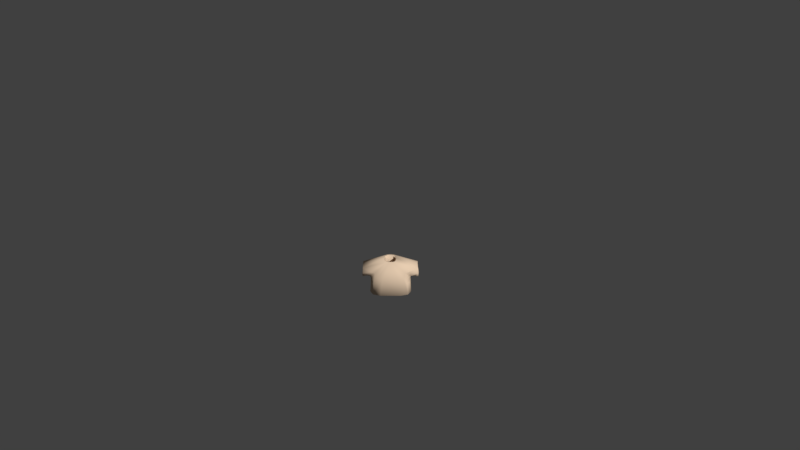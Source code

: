 # Source: Shirt0green.blend  (saved by Blender 2.77.0; exported with 4.5.12 LTS)
import bpy
from mathutils import Matrix  # noqa: F401  (used for matrix-valued properties, if any)

bpy.ops.wm.read_factory_settings(use_empty=True)
scene = bpy.context.scene
scene.name = 'Scene'

# ---- collections
col_collection_1 = bpy.data.collections.new('Collection 1'); scene.collection.children.link(col_collection_1)

# ---- materials (node trees are filled in below, after node groups)
mat_characters = bpy.data.materials.new('Characters')
mat_characters.alpha_threshold = 0.0
mat_characters.use_transparent_shadow = False
mat_characters.diffuse_color = (0.8, 0.6107, 0.4408, 1.0)
mat_characters.roughness = 0.5
mat_characters.specular_intensity = 0.0

# ---- material node trees

# ---- world
world_world = bpy.data.worlds.new('World'); scene.world = world_world
world_world.color = (0.05088, 0.05088, 0.05088)
world_world.use_sun_shadow = False
world_world.sun_shadow_jitter_overblur = 0.0
world_world.cycles.sampling_method = 'MANUAL'
world_world.light_settings.ao_factor = 0.1

# ---- cameras
cam_camera = bpy.data.cameras.new('Camera')
cam_camera.clip_end = 100.0
cam_camera.lens = 35.0
cam_camera.sensor_width = 32.0
cam_camera.sensor_height = 18.0
cam_camera.ortho_scale = 7.314
cam_camera.dof.focus_distance = 0.0
cam_camera.dof.aperture_fstop = 128.0

# ---- meshes
me_sphere_002 = bpy.data.meshes.new('Sphere.002')
me_sphere_002.from_pydata([(-0.9068, -0.3842, -0.2331), (-0.9068, 0.5064, -0.2331), (0.9068, 0.5064, -0.2331), (0.9068, -0.3842, -0.2331), (0.7739, 0.3437, 0.5754), (0.7739, -0.3842, 0.5754), (-0.7739, 0.3437, 0.5754), (-0.7739, -0.3842, 0.5754), (-0.8798, 0.623, -0.4971), (-0.8798, -0.5773, -0.4971), (0.8798, -0.5773, -0.4971), (0.8798, 0.623, -0.4971), (0.2837, 0.2761, 0.6431), (0.2837, -0.3166, 0.6431), (-0.2837, -0.3166, 0.6431), (-0.2837, 0.2761, 0.6431), (1.242, -0.3704, -0.2947), (1.242, 0.3704, -0.2947), (1.203, 0.3704, 0.3997), (1.203, -0.3704, 0.3997), (-1.242, 0.3704, -0.2947), (-1.242, -0.3704, -0.2947), (-1.203, -0.3704, 0.3997), (-1.203, 0.3704, 0.3997), (-0.9351, 0.651, -0.9967), (-0.9351, -0.6396, -0.9967), (0.9351, -0.6396, -0.9967), (0.9351, 0.651, -0.9967), (0.8798, 0.01711, -0.4971), (0.9351, 0.0001969, -0.9967), (-0.8798, 0.01711, -0.4971), (-0.9351, 0.0001969, -0.9967), (-0.5817, -0.4802, 0.07301), (0.5817, -0.4802, 0.07301), (3.576e-07, -0.3166, 0.6431), (3.576e-07, -0.5773, -0.4971), (2.98e-07, -0.6396, -0.9967), (3.576e-07, -0.4802, 0.07301), (0.5817, 0.4496, 0.07301), (-0.5817, 0.4496, 0.07301), (3.576e-07, 0.2761, 0.6431), (2.98e-07, 0.651, -0.9967), (3.576e-07, 0.623, -0.4971), (3.576e-07, 0.4496, 0.07301)], [], [(37, 33, 13, 34), (7, 6, 23, 22), (28, 10, 26, 29), (30, 8, 24, 31), (5, 3, 16, 19), (0, 1, 8, 30, 9), (2, 3, 10, 28, 11), (4, 2, 11, 38, 12), (5, 4, 12, 13), (6, 7, 14, 15), (7, 0, 9, 32, 14), (1, 6, 15, 39, 8), (3, 5, 13, 33, 10), (4, 5, 19, 18), (3, 2, 17, 16), (2, 4, 18, 17), (1, 0, 21, 20), (0, 7, 22, 21), (6, 1, 20, 23), (43, 39, 15, 40), (11, 28, 29, 27), (9, 30, 31, 25), (36, 26, 10, 35), (42, 11, 27, 41), (35, 10, 33, 37), (9, 35, 37, 32), (25, 36, 35, 9), (32, 37, 34, 14), (42, 8, 39, 43), (11, 42, 43, 38), (8, 42, 41, 24), (38, 43, 40, 12)])
me_sphere_002.polygons.foreach_set('use_smooth', [True] * 32)
_uv = me_sphere_002.uv_layers.new(name='UVMap')
_uv.uv.foreach_set('vector', [0.9009, 0.2719, 0.9009, 0.2997, 0.872, 0.2855, 0.872, 0.2719, 0.8645, 0.3547, 0.9001, 0.3547, 0.9015, 0.3753, 0.8652, 0.3753, 0.84, 0.3627, 0.84, 0.3343, 0.8645, 0.3313, 0.8645, 0.3619, 0.8026, 0.3616, 0.8026, 0.3326, 0.8271, 0.3313, 0.8271, 0.3624, 0.8758, 0.3089, 0.9149, 0.3153, 0.9178, 0.3313, 0.8842, 0.3294, 0.7897, 0.3808, 0.7897, 0.3382, 0.8026, 0.3326, 0.8026, 0.3616, 0.8026, 0.39, 0.8271, 0.3861, 0.8271, 0.3435, 0.84, 0.3343, 0.84, 0.3627, 0.84, 0.3917, 0.7936, 0.2349, 0.834, 0.2286, 0.8478, 0.2299, 0.8188, 0.2441, 0.7897, 0.2584, 0.9384, 0.3547, 0.9028, 0.3547, 0.9061, 0.3313, 0.9351, 0.3313, 0.9001, 0.3547, 0.8645, 0.3547, 0.8678, 0.3313, 0.8968, 0.3313, 0.8758, 0.2349, 0.9149, 0.2286, 0.9292, 0.2299, 0.9009, 0.2441, 0.872, 0.2584, 0.834, 0.3153, 0.7936, 0.3089, 0.7897, 0.2855, 0.8188, 0.2997, 0.8478, 0.314, 0.9149, 0.3153, 0.8758, 0.3089, 0.872, 0.2855, 0.9009, 0.2997, 0.9292, 0.314, 0.9028, 0.3547, 0.9384, 0.3547, 0.9377, 0.3753, 0.9015, 0.3753, 0.9538, 0.2551, 0.9538, 0.2125, 0.9702, 0.219, 0.9702, 0.2544, 0.834, 0.2286, 0.7936, 0.2349, 0.8023, 0.2144, 0.8356, 0.2125, 0.9548, 0.3313, 0.9548, 0.3739, 0.9384, 0.3732, 0.9384, 0.3378, 0.9149, 0.2286, 0.8758, 0.2349, 0.8842, 0.2144, 0.9178, 0.2125, 0.7936, 0.3089, 0.834, 0.3153, 0.8356, 0.3313, 0.8023, 0.3294, 0.8188, 0.2719, 0.8188, 0.2997, 0.7897, 0.2855, 0.7897, 0.2719, 0.84, 0.3917, 0.84, 0.3627, 0.8645, 0.3619, 0.8645, 0.393, 0.8026, 0.39, 0.8026, 0.3616, 0.8271, 0.3624, 0.8271, 0.393, 0.9538, 0.2719, 0.9538, 0.3166, 0.9292, 0.314, 0.9292, 0.2719, 0.8478, 0.2719, 0.8478, 0.2299, 0.872, 0.2272, 0.872, 0.2719, 0.9292, 0.2719, 0.9292, 0.314, 0.9009, 0.2997, 0.9009, 0.2719, 0.9292, 0.2299, 0.9292, 0.2719, 0.9009, 0.2719, 0.9009, 0.2441, 0.9538, 0.2272, 0.9538, 0.2719, 0.9292, 0.2719, 0.9292, 0.2299, 0.9009, 0.2441, 0.9009, 0.2719, 0.872, 0.2719, 0.872, 0.2584, 0.8478, 0.2719, 0.8478, 0.314, 0.8188, 0.2997, 0.8188, 0.2719, 0.8478, 0.2299, 0.8478, 0.2719, 0.8188, 0.2719, 0.8188, 0.2441, 0.8478, 0.314, 0.8478, 0.2719, 0.872, 0.2719, 0.872, 0.3166, 0.8188, 0.2441, 0.8188, 0.2719, 0.7897, 0.2719, 0.7897, 0.2584])
me_sphere_002.materials.append(mat_characters)
me_sphere_002.use_remesh_preserve_volume = False
me_sphere_002.use_remesh_preserve_attributes = False
me_sphere_002.use_mirror_vertex_groups = False
me_sphere_002.update()
arm_armature = bpy.data.armatures.new('Armature')  # bones are not reproduced

# ---- objects
ob_armature = bpy.data.objects.new('Armature', arm_armature)
ob_shirt0green = bpy.data.objects.new('Shirt0green', me_sphere_002)
ob_camera = bpy.data.objects.new('Camera', cam_camera)

# ---- transforms, parenting, visibility, modifiers, constraints
ob_armature.location = (0.0, 0.0, 0.0)
ob_armature.scale = (0.4333, 0.4333, 0.4333)
ob_armature.lineart.crease_threshold = 0.0
ob_shirt0green.parent = ob_armature
ob_shirt0green.matrix_parent_inverse = Matrix(((2.308, 1.192e-07, 0.0, 3.962), (0.0, 2.308, 0.0, -5.589), (0.0, -5.96e-08, 2.308, -2.178), (0.0, 0.0, 0.0, 1.0)))
ob_shirt0green.location = (-1.718, 2.424, 1.479)
ob_shirt0green.scale = (0.3811, 0.3811, 0.3811)
ob_shirt0green.lineart.crease_threshold = 0.0
_vg = ob_shirt0green.vertex_groups.new(name='Bone')
_vg = ob_shirt0green.vertex_groups.new(name='Bone.001')
for _i, _w in zip([0, 1, 6, 7, 8, 9, 10, 12, 13, 14, 15, 24, 28, 30, 31, 32, 33, 34, 35, 37, 38, 39, 40, 41, 42, 43], [0.06764, 0.06739, 0.03819, 0.03188, 0.6842, 0.5585, 0.009477, 0.07206, 0.1072, 0.8693, 0.7915, 0.01259, 0.004739, 0.6213, 0.006295, 0.7139, 0.05833, 0.4882, 0.284, 0.3861, 0.03603, 0.7378, 0.4318, 0.006295, 0.3421, 0.3869]): _vg.add([_i], _w, 'REPLACE')
_vg = ob_shirt0green.vertex_groups.new(name='Bone.002')
for _i, _w in zip([0, 1, 6, 7, 8, 9, 14, 15, 22, 23, 30, 32, 34, 35, 37, 39, 40, 42, 43], [0.8425, 0.8629, 0.9397, 0.9453, 0.1297, 0.1455, 0.06248, 0.08766, 0.01601, 0.03525, 0.1376, 0.104, 0.03124, 0.07277, 0.05201, 0.1087, 0.04383, 0.06484, 0.05433]): _vg.add([_i], _w, 'REPLACE')
_vg = ob_shirt0green.vertex_groups.new(name='Bone.003')
for _i, _w in zip([0, 1, 20, 21, 22, 23], [0.05898, 0.05213, 0.9751, 0.9808, 0.9636, 0.9545]): _vg.add([_i], _w, 'REPLACE')
_vg = ob_shirt0green.vertex_groups.new(name='Bone.004')
for _i, _w in zip([2, 3, 4, 5, 8, 10, 11, 12, 13, 14, 15, 26, 28, 29, 30, 32, 33, 34, 35, 36, 37, 38, 39, 40, 42, 43], [0.06739, 0.06159, 0.04012, 0.03479, 0.009932, 0.6895, 0.5585, 0.8602, 0.7874, 0.06699, 0.1043, 0.009248, 0.624, 0.004624, 0.004966, 0.0335, 0.7384, 0.4272, 0.3447, 0.004624, 0.386, 0.7093, 0.05711, 0.4822, 0.2842, 0.3832]): _vg.add([_i], _w, 'REPLACE')
_vg = ob_shirt0green.vertex_groups.new(name='Bone.005')
for _i, _w in zip([2, 3, 4, 5, 10, 11, 12, 13, 18, 19, 28, 33, 34, 35, 37, 38, 40, 42, 43], [0.8438, 0.8752, 0.9396, 0.9422, 0.1285, 0.1463, 0.06665, 0.08941, 0.02491, 0.02795, 0.1374, 0.1089, 0.0447, 0.06424, 0.05447, 0.1065, 0.03332, 0.07316, 0.05324]): _vg.add([_i], _w, 'REPLACE')
_vg = ob_shirt0green.vertex_groups.new(name='Bone.006')
for _i, _w in zip([2, 3, 16, 17, 18, 19], [0.0582, 0.04492, 0.9769, 0.978, 0.9587, 0.9585]): _vg.add([_i], _w, 'REPLACE')
_vg = ob_shirt0green.vertex_groups.new(name='Bone.013')
_vg = ob_shirt0green.vertex_groups.new(name='Bone.014')
_vg = ob_shirt0green.vertex_groups.new(name='Bone.007')
for _i, _w in zip([10, 11, 26, 27, 28, 29, 33, 35, 36, 37, 38, 41, 42, 43], [0.06526, 0.1209, 0.4448, 0.4431, 0.09306, 0.444, 0.03263, 0.03263, 0.2224, 0.01631, 0.06043, 0.2216, 0.06043, 0.03021]): _vg.add([_i], _w, 'REPLACE')
_vg = ob_shirt0green.vertex_groups.new(name='Bone.008')
for _i, _w in zip([10, 11, 26, 27, 28, 29, 33, 35, 36, 37, 38, 41, 42, 43], [0.05344, 0.1285, 0.4921, 0.4775, 0.09095, 0.4848, 0.02672, 0.02672, 0.246, 0.01336, 0.06423, 0.2387, 0.06423, 0.03211]): _vg.add([_i], _w, 'REPLACE')
_vg = ob_shirt0green.vertex_groups.new(name='Bone.009')
_vg = ob_shirt0green.vertex_groups.new(name='Bone.010')
for _i, _w in zip([8, 9, 24, 25, 27, 29, 30, 31, 32, 35, 36, 37, 39, 41, 42, 43], [0.08085, 0.1233, 0.4542, 0.4442, 0.01747, 0.008737, 0.1021, 0.4492, 0.06163, 0.06163, 0.2221, 0.03081, 0.04043, 0.2358, 0.04043, 0.02021]): _vg.add([_i], _w, 'REPLACE')
_vg = ob_shirt0green.vertex_groups.new(name='Bone.011')
for _i, _w in zip([8, 9, 24, 25, 30, 31, 32, 35, 36, 37, 39, 41, 42, 43], [0.05637, 0.1294, 0.4924, 0.4781, 0.0929, 0.4853, 0.06471, 0.06471, 0.2391, 0.03236, 0.02819, 0.2462, 0.02819, 0.01409]): _vg.add([_i], _w, 'REPLACE')
_vg = ob_shirt0green.vertex_groups.new(name='Bone.012')
_m = ob_shirt0green.modifiers.new('Armature', 'ARMATURE')
_m.object = ob_armature
_m = ob_shirt0green.modifiers.new('Subsurf', 'SUBSURF')
_m.uv_smooth = 'PRESERVE_CORNERS'
_m.quality = 1
_m.render_levels = 1
_m.show_only_control_edges = False
_m = ob_shirt0green.modifiers.new('Solidify', 'SOLIDIFY')
_m.thickness = 0.1
_m.nonmanifold_thickness_mode = 'FIXED'
_m.nonmanifold_merge_threshold = 0.0003
_m = ob_shirt0green.modifiers.new('Decimate', 'DECIMATE')
_m.decimate_type = 'DISSOLVE'
_m.angle_limit = 0.192
ob_camera.location = (0.4563, -11.79, 9.594)
ob_camera.rotation_euler = (0.9667, 0.01081, 0.01677)
ob_camera.lock_rotations_4d = False
ob_camera.empty_display_type = 'ARROWS'
ob_camera.color = (0.0, 0.0, 0.0, 0.0)
ob_camera.display_type = 'WIRE'
ob_camera.lineart.crease_threshold = 0.0

# ---- collection membership
col_collection_1.objects.link(ob_armature)
col_collection_1.objects.link(ob_shirt0green)
col_collection_1.objects.link(ob_camera)

# ---- scene / render settings (as saved in the file)
scene.camera = ob_camera
scene.frame_start = 1; scene.frame_end = 200; scene.frame_set(55)
scene.render.engine = 'BLENDER_EEVEE_NEXT'
scene.render.resolution_percentage = 50
scene.render.dither_intensity = 0.0
scene.cycles.use_denoising = False
scene.cycles.samples = 128
scene.cycles.sampling_pattern = 'TABULATED_SOBOL'
scene.cycles.light_sampling_threshold = 0.0
scene.cycles.use_adaptive_sampling = False
scene.cycles.use_light_tree = False
scene.cycles.blur_glossy = 0.0
scene.cycles.sample_clamp_indirect = 0.0
scene.view_settings.view_transform = 'Standard'
bpy.context.view_layer.update()

# ---- added for rendering (the .blend has no usable light): sun
light_auto_sun = bpy.data.lights.new('AutoSun', 'SUN')
light_auto_sun.energy = 3.0
light_auto_sun.angle = 0.0523599
ob_auto_sun = bpy.data.objects.new('AutoSun', light_auto_sun)
scene.collection.objects.link(ob_auto_sun)
ob_auto_sun.rotation_euler = (0.872665, 0.174533, 0.523599)
bpy.context.view_layer.update()
